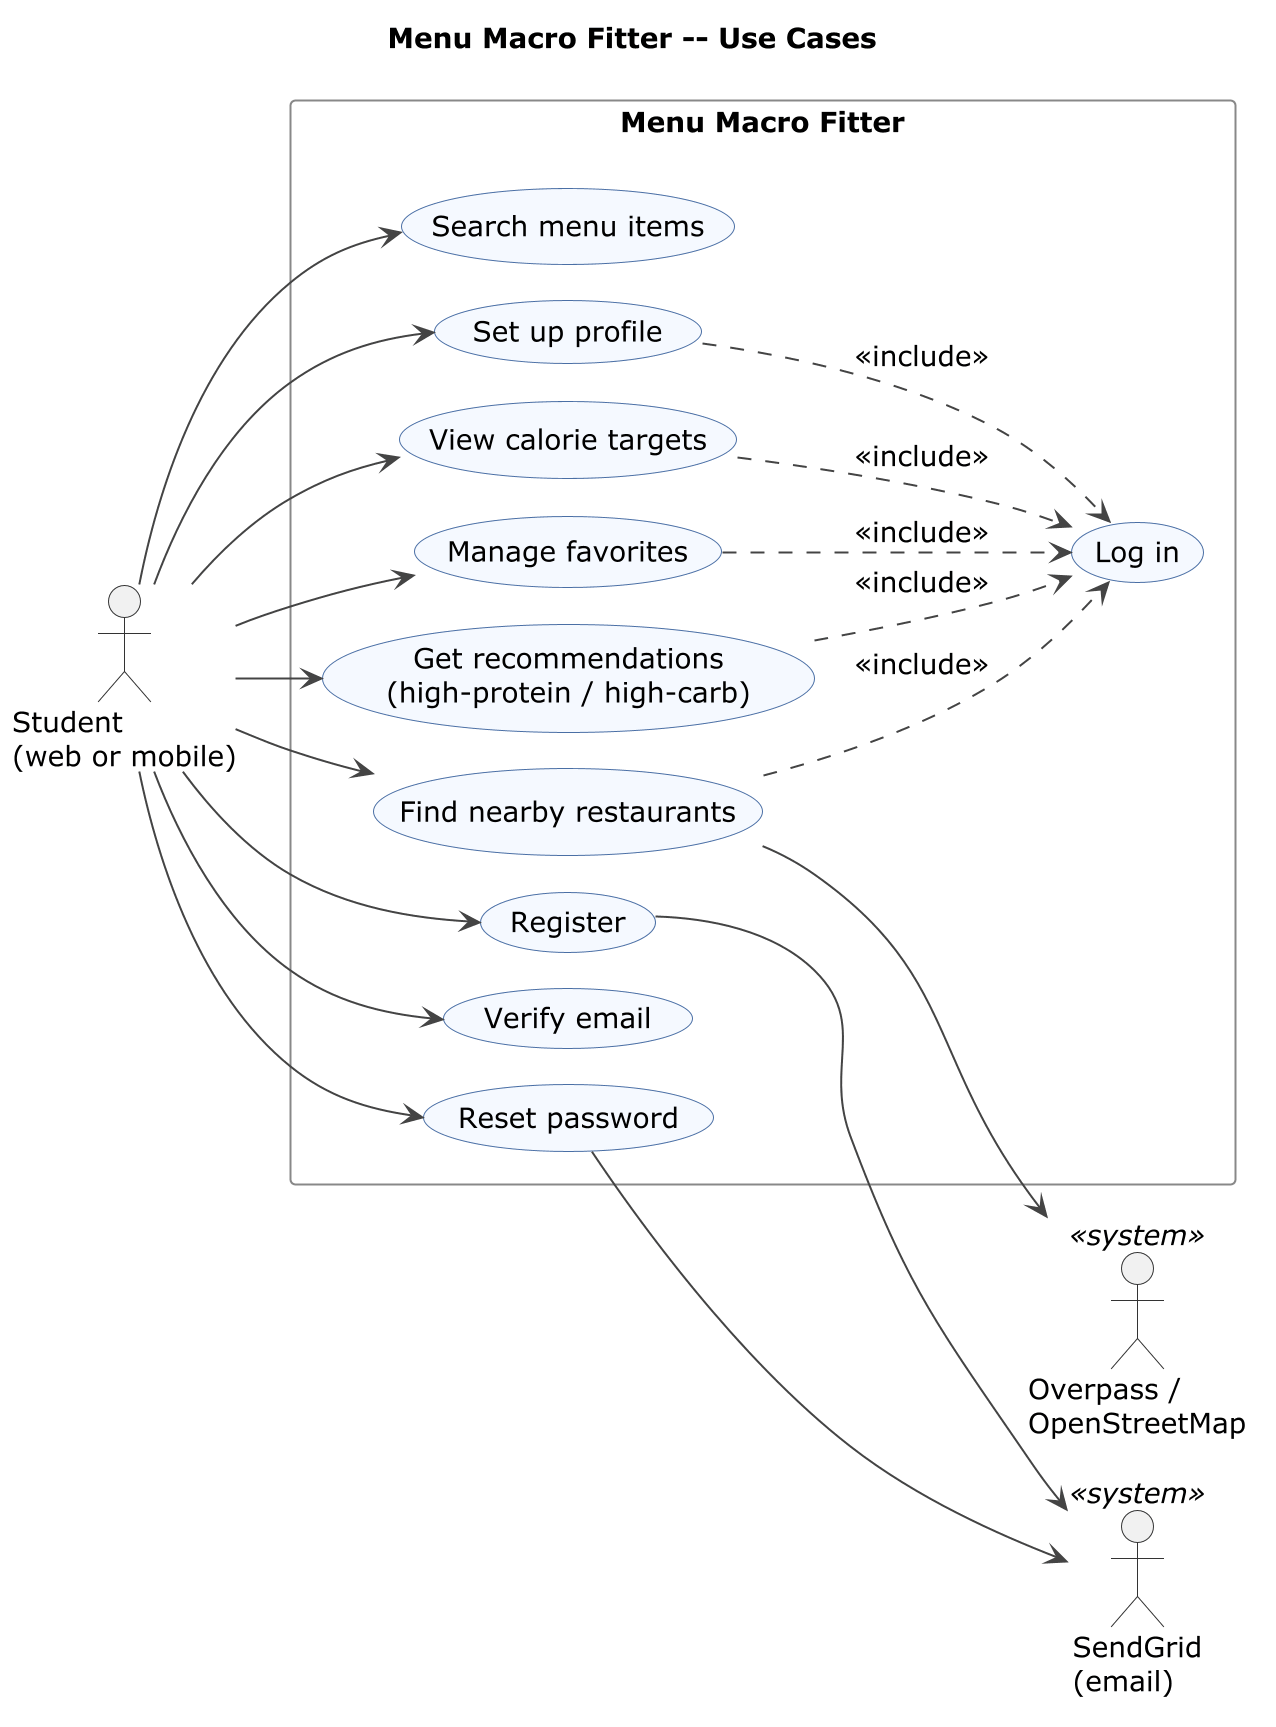

The diagram above was rendered by PlantUML. Its source (embedded in the PNG):
@startuml use-case
' Menu Macro Fitter -- use case diagram (issue #37)
' Protected use cases come from the requireAuth routes in backend/src/routes; menu search is public.

skinparam defaultFontName Verdana
scale 2
skinparam defaultFontSize 14
skinparam shadowing false
skinparam ArrowColor #444444
skinparam actorBorderColor #333333
skinparam usecaseBackgroundColor #F5F9FF
skinparam usecaseBorderColor #4A6FA5
skinparam rectangleBorderColor #888888
left to right direction

title Menu Macro Fitter -- Use Cases

actor "Student\n(web or mobile)" as Student

rectangle "Menu Macro Fitter" {
  usecase "Search menu items" as Search
  usecase "Set up profile" as Profile
  usecase "View calorie targets" as Targets
  usecase "Manage favorites" as Favs
  usecase "Get recommendations\n(high-protein / high-carb)" as Recs
  usecase "Find nearby restaurants" as Nearby
  usecase "Log in" as Login
  usecase "Register" as Register
  usecase "Verify email" as Verify
  usecase "Reset password" as Reset
}

actor "Overpass /\nOpenStreetMap" as Overpass <<system>>
actor "SendGrid\n(email)" as SendGrid <<system>>

Student --> Search
Student --> Profile
Student --> Targets
Student --> Favs
Student --> Recs
Student --> Nearby
Student --> Register
Student --> Verify
Student --> Reset

' Every protected endpoint needs the JWT that login returns, so the student reaches
' "Log in" through these use cases (no separate Student -- Log in line, to keep it readable).
Profile ..> Login : <<include>>
Targets ..> Login : <<include>>
Favs ..> Login : <<include>>
Recs ..> Login : <<include>>
Nearby ..> Login : <<include>>

Nearby --> Overpass
Register --> SendGrid
Reset --> SendGrid

@enduml